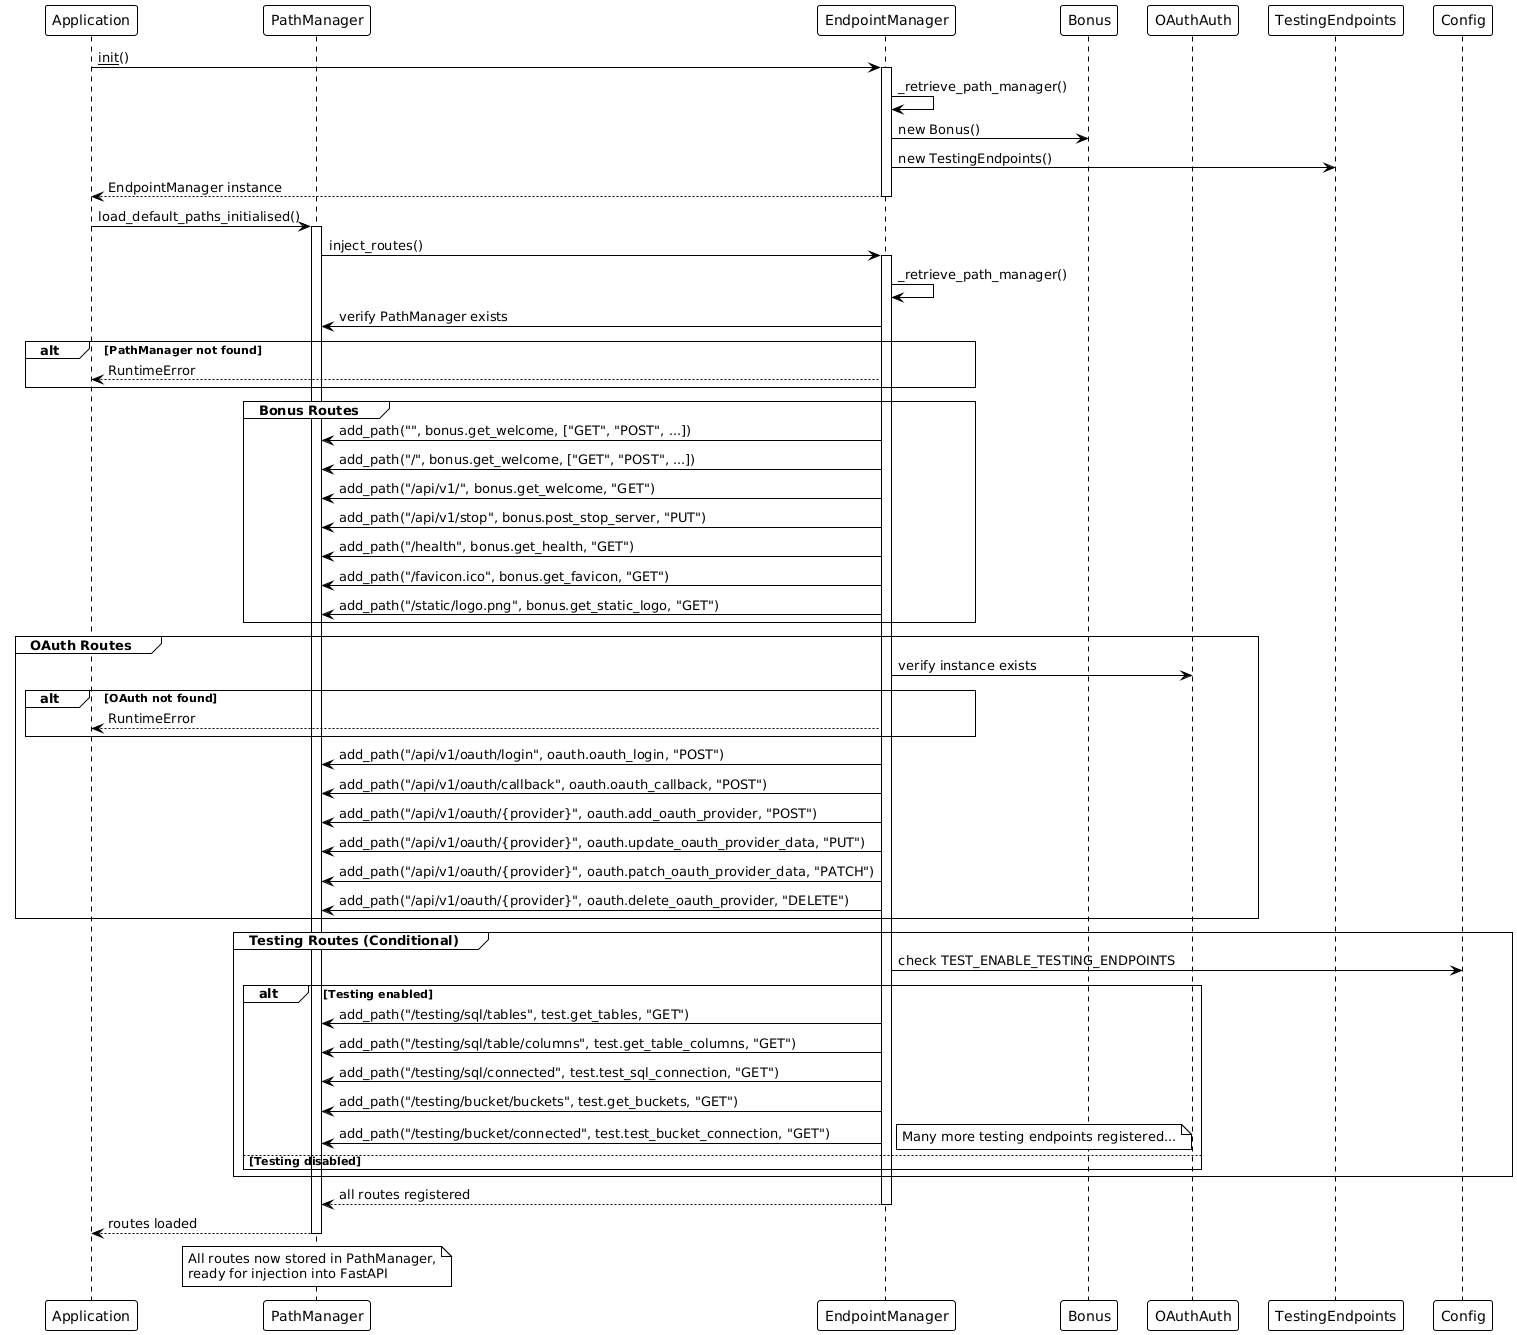

The diagram above was rendered by PlantUML. Its source (embedded in the PNG):
@startuml endpoint_manager_flow
!theme plain

participant "Application" as App
participant "PathManager" as PM
participant "EndpointManager" as EM
participant "Bonus" as Bonus
participant "OAuthAuth" as OAuth
participant "TestingEndpoints" as Test
participant "Config" as Cfg

App -> EM : __init__()
activate EM
EM -> EM : _retrieve_path_manager()
EM -> Bonus : new Bonus()
EM -> Test : new TestingEndpoints()
return EndpointManager instance

App -> PM : load_default_paths_initialised()
activate PM
PM -> EM : inject_routes()
activate EM

EM -> EM : _retrieve_path_manager()
EM -> PM : verify PathManager exists
alt PathManager not found
  EM --> App : RuntimeError
end

group Bonus Routes
  EM -> PM : add_path("", bonus.get_welcome, ["GET", "POST", ...])
  EM -> PM : add_path("/", bonus.get_welcome, ["GET", "POST", ...])
  EM -> PM : add_path("/api/v1/", bonus.get_welcome, "GET")
  EM -> PM : add_path("/api/v1/stop", bonus.post_stop_server, "PUT")
  EM -> PM : add_path("/health", bonus.get_health, "GET")
  EM -> PM : add_path("/favicon.ico", bonus.get_favicon, "GET")
  EM -> PM : add_path("/static/logo.png", bonus.get_static_logo, "GET")
end

group OAuth Routes
  EM -> OAuth : verify instance exists
  alt OAuth not found
    EM --> App : RuntimeError
  end
  EM -> PM : add_path("/api/v1/oauth/login", oauth.oauth_login, "POST")
  EM -> PM : add_path("/api/v1/oauth/callback", oauth.oauth_callback, "POST")
  EM -> PM : add_path("/api/v1/oauth/{provider}", oauth.add_oauth_provider, "POST")
  EM -> PM : add_path("/api/v1/oauth/{provider}", oauth.update_oauth_provider_data, "PUT")
  EM -> PM : add_path("/api/v1/oauth/{provider}", oauth.patch_oauth_provider_data, "PATCH")
  EM -> PM : add_path("/api/v1/oauth/{provider}", oauth.delete_oauth_provider, "DELETE")
end

group Testing Routes (Conditional)
  EM -> Cfg : check TEST_ENABLE_TESTING_ENDPOINTS
  alt Testing enabled
    EM -> PM : add_path("/testing/sql/tables", test.get_tables, "GET")
    EM -> PM : add_path("/testing/sql/table/columns", test.get_table_columns, "GET")
    EM -> PM : add_path("/testing/sql/connected", test.test_sql_connection, "GET")
    EM -> PM : add_path("/testing/bucket/buckets", test.get_buckets, "GET")
    EM -> PM : add_path("/testing/bucket/connected", test.test_bucket_connection, "GET")
    note right: Many more testing endpoints registered...
  else Testing disabled
    note right: Testing endpoints skipped
  end
end

return all routes registered
return routes loaded
deactivate PM

note over PM
  All routes now stored in PathManager,
  ready for injection into FastAPI
end note

@enduml